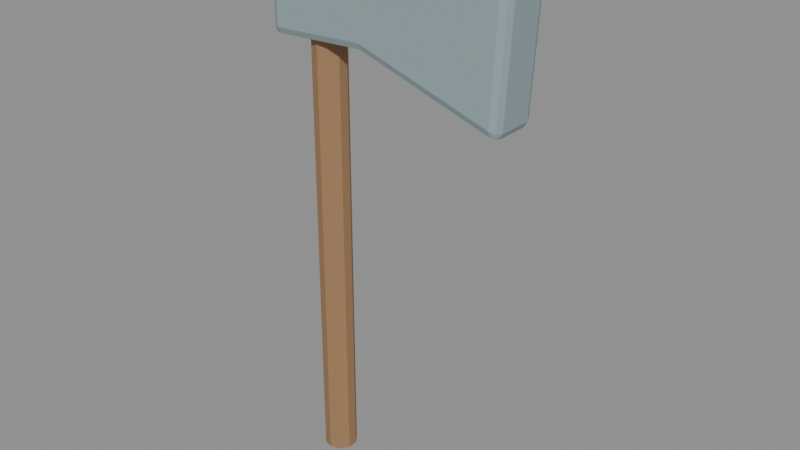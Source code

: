 # Source: axe.blend  (saved by Blender 5.2.45; exported with 4.5.12 LTS)
import bpy
from mathutils import Matrix  # noqa: F401  (used for matrix-valued properties, if any)

bpy.ops.wm.read_factory_settings(use_empty=True)
scene = bpy.context.scene
scene.name = 'Scene'

# ---- materials (node trees are filled in below, after node groups)
mat_warm_ash_handle = bpy.data.materials.new('warm ash handle')
mat_warm_ash_handle.diffuse_color = (0.34, 0.19, 0.09, 1.0)
mat_matte_blue_grey_steel = bpy.data.materials.new('matte blue grey steel')
mat_matte_blue_grey_steel.diffuse_color = (0.28, 0.37, 0.39, 1.0)

# ---- material node trees
mat_warm_ash_handle.use_nodes = True; mat_warm_ash_handle.node_tree.nodes.clear()
_N = mat_warm_ash_handle.node_tree.nodes; _L = mat_warm_ash_handle.node_tree.links
n0 = _N.new('ShaderNodeBsdfPrincipled'); n0.name = 'Principled BSDF'; n0.location = (-200, 100)
n0.inputs[0].default_value = (0.34, 0.19, 0.09, 1.0)
n0.inputs[2].default_value = 0.72
n0.inputs[10].default_value = 0.005
n1 = _N.new('ShaderNodeOutputMaterial'); n1.name = 'Material Output'; n1.location = (200, 100)
_L.new(n0.outputs[0], n1.inputs[0])
n1.is_active_output = True
mat_matte_blue_grey_steel.use_nodes = True; mat_matte_blue_grey_steel.node_tree.nodes.clear()
_N = mat_matte_blue_grey_steel.node_tree.nodes; _L = mat_matte_blue_grey_steel.node_tree.links
n0 = _N.new('ShaderNodeBsdfPrincipled'); n0.name = 'Principled BSDF'; n0.location = (-200, 100)
n0.inputs[0].default_value = (0.28, 0.37, 0.39, 1.0)
n0.inputs[2].default_value = 0.72
n0.inputs[10].default_value = 0.005
n1 = _N.new('ShaderNodeOutputMaterial'); n1.name = 'Material Output'; n1.location = (200, 100)
_L.new(n0.outputs[0], n1.inputs[0])
n1.is_active_output = True

# ---- meshes
me_cylinder = bpy.data.meshes.new('Cylinder')
me_cylinder.from_pydata([(0.0, 0.036, -0.54), (0.0, 0.036, 0.54), (0.02116, 0.02912, -0.54), (0.02116, 0.02912, 0.54), (0.03424, 0.01112, -0.54), (0.03424, 0.01112, 0.54), (0.03424, -0.01112, -0.54), (0.03424, -0.01112, 0.54), (0.02116, -0.02912, -0.54), (0.02116, -0.02912, 0.54), (0.0, -0.036, -0.54), (0.0, -0.036, 0.54), (-0.02116, -0.02912, -0.54), (-0.02116, -0.02912, 0.54), (-0.03424, -0.01112, -0.54), (-0.03424, -0.01112, 0.54), (-0.03424, 0.01112, -0.54), (-0.03424, 0.01112, 0.54), (-0.02116, 0.02912, -0.54), (-0.02116, 0.02912, 0.54)], [], [(0, 1, 3, 2), (2, 3, 5, 4), (4, 5, 7, 6), (6, 7, 9, 8), (8, 9, 11, 10), (10, 11, 13, 12), (12, 13, 15, 14), (14, 15, 17, 16), (3, 1, 19, 17, 15, 13, 11, 9, 7, 5), (16, 17, 19, 18), (18, 19, 1, 0), (0, 2, 4, 6, 8, 10, 12, 14, 16, 18)])
_uv = me_cylinder.uv_layers.new(name='UVMap')
_uv.uv.foreach_set('vector', [1.0, 0.5, 1.0, 1.0, 0.9, 1.0, 0.9, 0.5, 0.9, 0.5, 0.9, 1.0, 0.8, 1.0, 0.8, 0.5, 0.8, 0.5, 0.8, 1.0, 0.7, 1.0, 0.7, 0.5, 0.7, 0.5, 0.7, 1.0, 0.6, 1.0, 0.6, 0.5, 0.6, 0.5, 0.6, 1.0, 0.5, 1.0, 0.5, 0.5, 0.5, 0.5, 0.5, 1.0, 0.4, 1.0, 0.4, 0.5, 0.4, 0.5, 0.4, 1.0, 0.3, 1.0, 0.3, 0.5, 0.3, 0.5, 0.3, 1.0, 0.2, 1.0, 0.2, 0.5, 0.3911, 0.4442, 0.25, 0.49, 0.1089, 0.4442, 0.02175, 0.3242, 0.02175, 0.1758, 0.1089, 0.05584, 0.25, 0.01, 0.3911, 0.05584, 0.4783, 0.1758, 0.4783, 0.3242, 0.2, 0.5, 0.2, 1.0, 0.1, 1.0, 0.1, 0.5, 0.1, 0.5, 0.1, 1.0, -7.451e-08, 1.0, -7.451e-08, 0.5, 0.75, 0.49, 0.8911, 0.4442, 0.9783, 0.3242, 0.9783, 0.1758, 0.8911, 0.05584, 0.75, 0.01, 0.6089, 0.05584, 0.5217, 0.1758, 0.5217, 0.3242, 0.6089, 0.4442])
me_cylinder.materials.append(mat_warm_ash_handle)
me_cylinder.update()
me_single_bit_axe_head = bpy.data.meshes.new('single bit axe head')
me_single_bit_axe_head.from_pydata([(-0.1, -0.037, 0.628), (-0.082, -0.055, 0.6288), (-0.08202, -0.037, 0.6108), (-0.09472, -0.04973, 0.6282), (-0.0924, -0.04739, 0.618), (-0.08201, -0.04973, 0.6161), (-0.09474, -0.037, 0.6155), (0.12, -0.037, 0.62), (0.1224, -0.055, 0.6381), (0.1207, -0.04973, 0.6253), (0.431, -0.037, 0.538), (0.4129, -0.037, 0.5255), (0.4133, -0.055, 0.5443), (0.4254, -0.037, 0.5267), (0.4231, -0.04739, 0.5301), (0.4129, -0.04973, 0.5312), (0.4257, -0.04973, 0.54), (0.4328, -0.037, 0.8748), (0.449, -0.037, 0.862), (0.4306, -0.055, 0.8553), (0.4449, -0.037, 0.8735), (0.442, -0.04739, 0.8699), (0.4434, -0.04973, 0.8598), (0.4319, -0.04973, 0.8688), (0.12, -0.037, 0.78), (0.1231, -0.055, 0.7621), (0.1209, -0.04973, 0.7748), (-0.1, -0.037, 0.752), (-0.08202, -0.037, 0.7708), (-0.082, -0.055, 0.7528), (-0.09474, -0.037, 0.765), (-0.0924, -0.04739, 0.7627), (-0.08201, -0.04973, 0.7655), (-0.09472, -0.04973, 0.7522), (-0.1, 0.037, 0.628), (-0.08202, 0.037, 0.6108), (-0.082, 0.055, 0.6288), (-0.09474, 0.037, 0.6155), (-0.0924, 0.04739, 0.618), (-0.08201, 0.04973, 0.6161), (-0.09472, 0.04973, 0.6282), (0.12, 0.037, 0.62), (0.1224, 0.055, 0.6381), (0.1207, 0.04973, 0.6253), (0.4129, 0.037, 0.5255), (0.431, 0.037, 0.538), (0.4133, 0.055, 0.5443), (0.4254, 0.037, 0.5267), (0.4231, 0.04739, 0.5301), (0.4257, 0.04973, 0.54), (0.4129, 0.04973, 0.5312), (0.449, 0.037, 0.862), (0.4328, 0.037, 0.8748), (0.4306, 0.055, 0.8553), (0.4449, 0.037, 0.8735), (0.442, 0.04739, 0.8699), (0.4319, 0.04973, 0.8688), (0.4434, 0.04973, 0.8598), (0.12, 0.037, 0.78), (0.1231, 0.055, 0.7621), (0.1209, 0.04973, 0.7748), (-0.1, 0.037, 0.752), (-0.082, 0.055, 0.7528), (-0.08202, 0.037, 0.7708), (-0.09472, 0.04973, 0.7522), (-0.0924, 0.04739, 0.7627), (-0.08201, 0.04973, 0.7655), (-0.09474, 0.037, 0.765)], [], [(0, 3, 4, 6), (1, 5, 4, 3), (2, 6, 4, 5), (10, 13, 14, 16), (11, 15, 14, 13), (12, 16, 14, 15), (17, 20, 21, 23), (18, 22, 21, 20), (19, 23, 21, 22), (27, 30, 31, 33), (28, 32, 31, 30), (29, 33, 31, 32), (34, 37, 38, 40), (35, 39, 38, 37), (36, 40, 38, 39), (44, 47, 48, 50), (45, 49, 48, 47), (46, 50, 48, 49), (51, 54, 55, 57), (52, 56, 55, 54), (53, 57, 55, 56), (61, 64, 65, 67), (62, 66, 65, 64), (63, 67, 65, 66), (0, 27, 33, 3), (3, 33, 29, 1), (25, 29, 32, 26), (26, 32, 28, 24), (19, 25, 26, 23), (23, 26, 24, 17), (12, 19, 22, 16), (16, 22, 18, 10), (8, 12, 15, 9), (9, 15, 11, 7), (1, 8, 9, 5), (5, 9, 7, 2), (36, 62, 64, 40), (40, 64, 61, 34), (35, 41, 43, 39), (39, 43, 42, 36), (41, 44, 50, 43), (43, 50, 46, 42), (45, 51, 57, 49), (49, 57, 53, 46), (52, 58, 60, 56), (56, 60, 59, 53), (58, 63, 66, 60), (60, 66, 62, 59), (2, 35, 37, 6), (6, 37, 34, 0), (10, 45, 47, 13), (13, 47, 44, 11), (17, 52, 54, 20), (20, 54, 51, 18), (27, 61, 67, 30), (30, 67, 63, 28), (27, 0, 34, 61), (29, 25, 19, 12, 8, 1), (2, 7, 41, 35), (7, 11, 44, 41), (10, 18, 51, 45), (17, 24, 58, 52), (24, 28, 63, 58), (36, 42, 46, 53, 59, 62)])
me_single_bit_axe_head.materials.append(mat_matte_blue_grey_steel)
me_single_bit_axe_head.update()

# ---- objects
ob_woodcutting_axe_handle = bpy.data.objects.new('woodcutting_axe_handle', me_cylinder)
ob_woodcutting_axe_head = bpy.data.objects.new('woodcutting_axe_head', me_single_bit_axe_head)
ob_woodcutting_axe = bpy.data.objects.new('woodcutting_axe', None)

# ---- transforms, parenting, visibility, modifiers, constraints
ob_woodcutting_axe_handle.parent = ob_woodcutting_axe
ob_woodcutting_axe_handle.location = (0.0, 0.0, 0.2)
ob_woodcutting_axe_head.parent = ob_woodcutting_axe
ob_woodcutting_axe_head.location = (0.0, 0.0, 0.0)
ob_woodcutting_axe.location = (0.0, 0.0, 0.0)

# ---- collection membership
scene.collection.objects.link(ob_woodcutting_axe_handle)
scene.collection.objects.link(ob_woodcutting_axe_head)
scene.collection.objects.link(ob_woodcutting_axe)

# ---- scene / render settings (as saved in the file)
scene.frame_start = 1; scene.frame_end = 250; scene.frame_set(1)
scene.render.engine = 'BLENDER_EEVEE_NEXT'
scene.render.bake_bias = 0.0
scene.render.bake_samples = 0
scene.render.compositor_device = 'GPU'
scene.eevee.use_volume_custom_range = False
scene.eevee.fast_gi_thickness_near = 0.1
scene.eevee.fast_gi_thickness_far = 0.0
scene.eevee.ray_tracing_options.screen_trace_thickness = 0.1
bpy.context.view_layer.update()

# ---- added for rendering (the .blend has no active camera and no usable light): camera, sun + grey world if the file has none
cam_auto = bpy.data.cameras.new('AutoCamera')
cam_auto.lens = 50.0
cam_auto.sensor_width = 36.0
cam_auto.clip_end = 1000.0
ob_auto_camera = bpy.data.objects.new('AutoCamera', cam_auto)
scene.collection.objects.link(ob_auto_camera)
ob_auto_camera.location = (1.41209, -1.4851, 1.25746)
ob_auto_camera.rotation_euler = (1.09748, -7.21219e-08, 0.694738)
scene.camera = ob_auto_camera
light_auto_sun = bpy.data.lights.new('AutoSun', 'SUN')
light_auto_sun.energy = 3.0
light_auto_sun.angle = 0.0523599
ob_auto_sun = bpy.data.objects.new('AutoSun', light_auto_sun)
scene.collection.objects.link(ob_auto_sun)
ob_auto_sun.rotation_euler = (0.872665, 0.174533, 0.523599)
if scene.world is None:
    world_auto = bpy.data.worlds.new('AutoWorld')
    world_auto.color = (0.3, 0.3, 0.3)
    scene.world = world_auto
bpy.context.view_layer.update()
